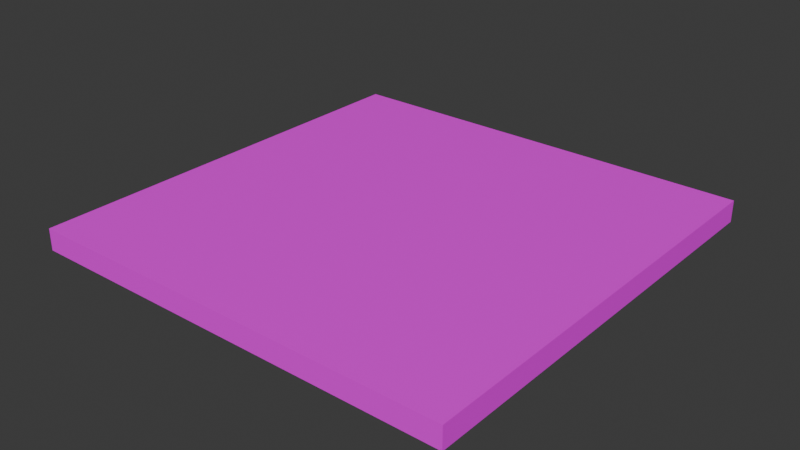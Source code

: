 # Source: Floor_1x1.blend  (saved by Blender 4.4.32; exported with 4.5.12 LTS)
import bpy
from mathutils import Matrix  # noqa: F401  (used for matrix-valued properties, if any)

bpy.ops.wm.read_factory_settings(use_empty=True)
scene = bpy.context.scene
scene.name = 'Scene'

# ---- collections
col_collection = bpy.data.collections.new('Collection'); scene.collection.children.link(col_collection)

# ---- images (referenced by path relative to the original .blend; pixels are not part of the script)
import os
ASSET_DIR = os.environ.get("B2B_ASSET_DIR", "")  # directory of the original .blend (textures are referenced by path, not embedded)
HERE = os.path.dirname(os.path.abspath(__file__))  # packed textures are extracted next to this script under _unpacked/

def load_image(name, relpath, width, height, colorspace="sRGB"):
    """Load a texture the original file referenced (path relative to the .blend, or extracted next to this script)."""
    p = next((c for c in (os.path.join(HERE, relpath), os.path.join(ASSET_DIR, relpath)) if relpath and os.path.exists(c)), "")
    if p:
        img = bpy.data.images.load(p, check_existing=True)
        img.name = name
    else:  # same state as the original file: an image datablock whose file is absent (Cycles renders it pink)
        img = bpy.data.images.new(name, width, height)
        img.source = "FILE"
        img.filepath = "//" + (relpath or name)
    img.colorspace_settings.name = colorspace
    return img
img_uvgrid = load_image('UVGRID', '', 1024, 1024, 'sRGB')

# ---- materials (node trees are filled in below, after node groups)
mat_material_001 = bpy.data.materials.new('Material.001')

# ---- material node trees
mat_material_001.use_nodes = True; mat_material_001.node_tree.nodes.clear()
_N = mat_material_001.node_tree.nodes; _L = mat_material_001.node_tree.links
n0 = _N.new('ShaderNodeBsdfPrincipled'); n0.name = 'Principled BSDF'; n0.location = (10, 300)
n1 = _N.new('ShaderNodeOutputMaterial'); n1.name = 'Material Output'; n1.location = (300, 300)
n2 = _N.new('ShaderNodeTexImage'); n2.name = 'Image Texture'; n2.location = (-180, 280)
n2.image = img_uvgrid
_L.new(n0.outputs[0], n1.inputs[0])
_L.new(n2.outputs[0], n0.inputs[0])
n1.is_active_output = True

# ---- world
world_world = bpy.data.worlds.new('World'); scene.world = world_world
world_world.use_nodes = True; world_world.node_tree.nodes.clear()
_N = world_world.node_tree.nodes; _L = world_world.node_tree.links
n0 = _N.new('ShaderNodeOutputWorld'); n0.name = 'World Output'; n0.location = (300, 300)
n1 = _N.new('ShaderNodeBackground'); n1.name = 'Background'; n1.location = (10, 300)
n1.inputs[0].default_value = (0.05088, 0.05088, 0.05088, 1.0)
_L.new(n1.outputs[0], n0.inputs[0])
n0.is_active_output = True
world_world.color = (0.05088, 0.05088, 0.05088)
world_world.sun_shadow_jitter_overblur = 0.0

# ---- meshes
me_cube_001 = bpy.data.meshes.new('Cube.001')
me_cube_001.from_pydata([(-0.5, -0.5, 0.025), (-0.5, -0.5, 0.075), (-0.5, 0.5, 0.025), (-0.5, 0.5, 0.075), (0.5, -0.5, 0.025), (0.5, -0.5, 0.075), (0.5, 0.5, 0.025), (0.5, 0.5, 0.075)], [], [(0, 1, 3, 2), (2, 3, 7, 6), (6, 7, 5, 4), (4, 5, 1, 0), (2, 6, 4, 0), (7, 3, 1, 5)])
_uv = me_cube_001.uv_layers.new(name='UVMap')
_uv.uv.foreach_set('vector', [0.4, 0.5, 0.3875, 0.5, 0.3875, 0.25, 0.4, 0.25, 0.4, 0.75, 0.3875, 0.75, 0.3875, 0.5, 0.4, 0.5, 0.4125, 0.5, 0.4, 0.5, 0.4, 0.25, 0.4125, 0.25, 0.4125, 0.75, 0.4, 0.75, 0.4, 0.5, 0.4125, 0.5, 0.3875, 0.25, 0.3875, 0.5, 0.1375, 0.5, 0.1375, 0.25, 0.3875, 0.5, 0.3875, 0.75, 0.1375, 0.75, 0.1375, 0.5])
me_cube_001.materials.append(mat_material_001)
me_cube_001.update()

# ---- objects
ob_cube = bpy.data.objects.new('Cube', me_cube_001)

# ---- transforms, parenting, visibility, modifiers, constraints
ob_cube.location = (0.0, 0.0, 0.0)

# ---- collection membership
col_collection.objects.link(ob_cube)

# ---- scene / render settings (as saved in the file)
scene.frame_start = 1; scene.frame_end = 250; scene.frame_set(1)
scene.render.engine = 'BLENDER_EEVEE_NEXT'
bpy.context.view_layer.update()

# ---- added for rendering (the .blend has no active camera and no usable light): camera, sun
cam_auto = bpy.data.cameras.new('AutoCamera')
cam_auto.lens = 50.0
cam_auto.sensor_width = 36.0
cam_auto.clip_end = 1000.0
ob_auto_camera = bpy.data.objects.new('AutoCamera', cam_auto)
scene.collection.objects.link(ob_auto_camera)
ob_auto_camera.location = (1.30928, -1.57114, 1.09743)
ob_auto_camera.rotation_euler = (1.09748, -7.21219e-08, 0.694738)
scene.camera = ob_auto_camera
light_auto_sun = bpy.data.lights.new('AutoSun', 'SUN')
light_auto_sun.energy = 3.0
light_auto_sun.angle = 0.0523599
ob_auto_sun = bpy.data.objects.new('AutoSun', light_auto_sun)
scene.collection.objects.link(ob_auto_sun)
ob_auto_sun.rotation_euler = (0.872665, 0.174533, 0.523599)
bpy.context.view_layer.update()
